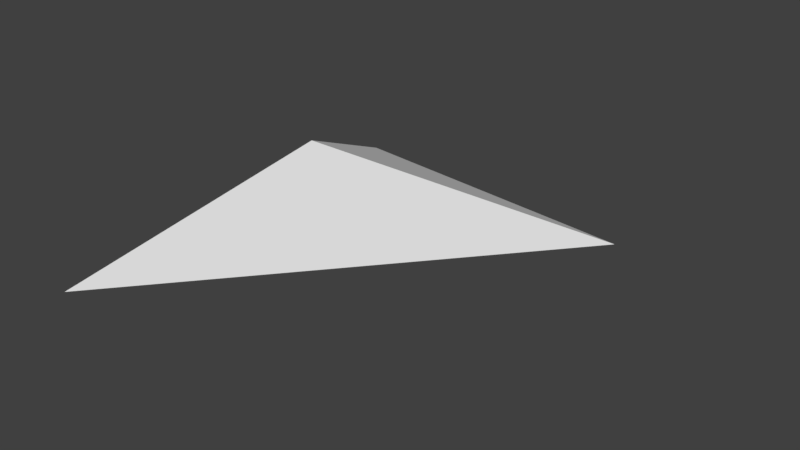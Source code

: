 # Source: ship.blend  (saved by Blender 2.77.0; exported with 4.5.12 LTS)
import bpy
from mathutils import Matrix  # noqa: F401  (used for matrix-valued properties, if any)

bpy.ops.wm.read_factory_settings(use_empty=True)
scene = bpy.context.scene
scene.name = 'Scene'

# ---- collections
col_collection_1 = bpy.data.collections.new('Collection 1'); scene.collection.children.link(col_collection_1)

# ---- world
world_world = bpy.data.worlds.new('World'); scene.world = world_world
world_world.color = (0.05088, 0.05088, 0.05088)
world_world.use_sun_shadow = False
world_world.sun_shadow_jitter_overblur = 0.0
world_world.cycles.sampling_method = 'MANUAL'

# ---- meshes
me_plane = bpy.data.meshes.new('Plane')
me_plane.from_pydata([(0.5, 0.008258, 0.5), (1.0, -0.9917, 0.0), (-1.0, 0.008258, 0.5), (1.0, 1.008, 0.0)], [], [(0, 3, 2), (2, 1, 0)])
_ca = me_plane.color_attributes.new('Col', 'BYTE_COLOR', 'CORNER')
_ca.data.foreach_set('color', [1.0, 1.0, 1.0, 1.0, 0.9911, 0.9911, 0.9911, 0.9961, 1.0, 1.0, 1.0, 1.0, 1.0, 1.0, 1.0, 1.0, 1.0, 1.0, 1.0, 1.0, 1.0, 1.0, 1.0, 1.0])
me_plane.use_remesh_preserve_volume = False
me_plane.use_remesh_preserve_attributes = False
me_plane.use_mirror_vertex_groups = False
me_plane.update()

# ---- objects
ob_plane = bpy.data.objects.new('Plane', me_plane)

# ---- transforms, parenting, visibility, modifiers, constraints
ob_plane.location = (0.0, 0.0, 0.0)
ob_plane.rotation_euler = (0.0, -0.0, 3.142)
ob_plane.scale = (0.5, 0.5, 0.5)
ob_plane.lineart.crease_threshold = 0.0

# ---- collection membership
col_collection_1.objects.link(ob_plane)

# ---- scene / render settings (as saved in the file)
scene.frame_start = 1; scene.frame_end = 250; scene.frame_set(1)
scene.render.engine = 'BLENDER_EEVEE_NEXT'
scene.render.resolution_percentage = 50
scene.render.dither_intensity = 0.0
scene.cycles.use_denoising = False
scene.cycles.samples = 128
scene.cycles.sampling_pattern = 'TABULATED_SOBOL'
scene.cycles.light_sampling_threshold = 0.0
scene.cycles.use_adaptive_sampling = False
scene.cycles.use_light_tree = False
scene.cycles.blur_glossy = 0.0
scene.cycles.sample_clamp_indirect = 0.0
scene.view_settings.view_transform = 'Standard'
bpy.context.view_layer.update()

# ---- added for rendering (the .blend has no active camera and no usable light): camera, sun
cam_auto = bpy.data.cameras.new('AutoCamera')
cam_auto.lens = 50.0
cam_auto.sensor_width = 36.0
cam_auto.clip_end = 1000.0
ob_auto_camera = bpy.data.objects.new('AutoCamera', cam_auto)
scene.collection.objects.link(ob_auto_camera)
ob_auto_camera.location = (1.32875, -1.59863, 1.188)
ob_auto_camera.rotation_euler = (1.09748, -7.21219e-08, 0.694738)
scene.camera = ob_auto_camera
light_auto_sun = bpy.data.lights.new('AutoSun', 'SUN')
light_auto_sun.energy = 3.0
light_auto_sun.angle = 0.0523599
ob_auto_sun = bpy.data.objects.new('AutoSun', light_auto_sun)
scene.collection.objects.link(ob_auto_sun)
ob_auto_sun.rotation_euler = (0.872665, 0.174533, 0.523599)
bpy.context.view_layer.update()
